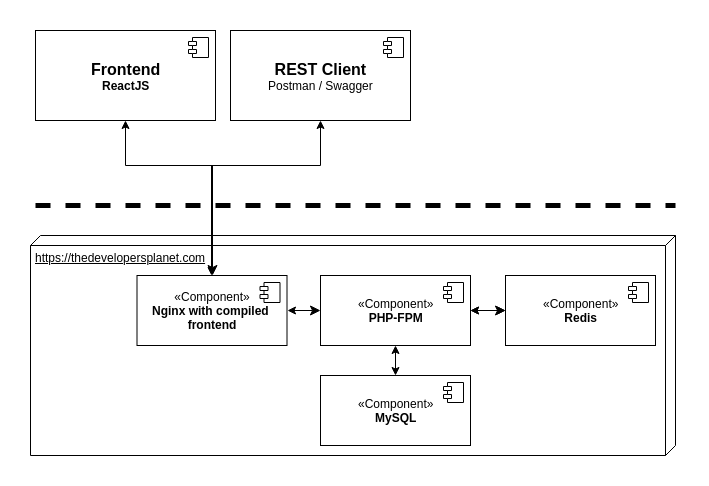

The diagram above was exported from draw.io. Its source (the exported page's mxGraphModel, read from the mxfile embedded in the PNG):
<mxGraphModel dx="1422" dy="1955" grid="1" gridSize="10" guides="1" tooltips="1" connect="1" arrows="1" fold="1" page="1" pageScale="1" pageWidth="827" pageHeight="1169" math="0" shadow="0">
  <root>
    <mxCell id="0" />
    <mxCell id="1" parent="0" />
    <mxCell id="2" value="https://thedevelopersplanet.com" style="verticalAlign=top;align=left;spacingTop=8;spacingLeft=2;spacingRight=12;shape=cube;size=10;direction=south;fontStyle=4;html=1;" vertex="1" parent="1">
      <mxGeometry x="85" y="60" width="645" height="220" as="geometry" />
    </mxCell>
    <mxCell id="3" style="edgeStyle=orthogonalEdgeStyle;rounded=0;orthogonalLoop=1;jettySize=auto;html=1;exitX=1;exitY=0.5;exitDx=0;exitDy=0;endArrow=classic;endFill=1;endSize=8;startArrow=classic;startFill=1;" edge="1" source="4" target="11" parent="1">
      <mxGeometry relative="1" as="geometry">
        <mxPoint x="858.5" y="135" as="targetPoint" />
      </mxGeometry>
    </mxCell>
    <mxCell id="4" value="«Component»&lt;br&gt;&lt;b&gt;Nginx with compiled &lt;br&gt;frontend&lt;/b&gt;" style="html=1;" vertex="1" parent="1">
      <mxGeometry x="191.5" y="100" width="150" height="70" as="geometry" />
    </mxCell>
    <mxCell id="5" value="" style="shape=component;jettyWidth=8;jettyHeight=4;" vertex="1" parent="4">
      <mxGeometry x="1" width="20" height="20" relative="1" as="geometry">
        <mxPoint x="-27" y="7" as="offset" />
      </mxGeometry>
    </mxCell>
    <mxCell id="6" style="edgeStyle=orthogonalEdgeStyle;rounded=0;orthogonalLoop=1;jettySize=auto;html=1;startSize=6;endSize=8;startArrow=classic;startFill=1;" edge="1" source="7" target="4" parent="1">
      <mxGeometry relative="1" as="geometry">
        <Array as="points">
          <mxPoint x="180" y="-10" />
          <mxPoint x="267" y="-10" />
        </Array>
      </mxGeometry>
    </mxCell>
    <mxCell id="7" value="&lt;b&gt;&lt;span style=&quot;font-size: 16px&quot;&gt;Frontend&lt;br&gt;&lt;/span&gt;ReactJS&lt;/b&gt;" style="html=1;" vertex="1" parent="1">
      <mxGeometry x="90" y="-145" width="180" height="90" as="geometry" />
    </mxCell>
    <mxCell id="8" value="" style="shape=component;jettyWidth=8;jettyHeight=4;" vertex="1" parent="7">
      <mxGeometry x="1" width="20" height="20" relative="1" as="geometry">
        <mxPoint x="-27" y="7" as="offset" />
      </mxGeometry>
    </mxCell>
    <mxCell id="9" style="edgeStyle=orthogonalEdgeStyle;rounded=0;orthogonalLoop=1;jettySize=auto;html=1;exitX=1;exitY=0.5;exitDx=0;exitDy=0;endArrow=classic;endFill=1;endSize=8;startArrow=classic;startFill=1;" edge="1" source="11" target="19" parent="1">
      <mxGeometry relative="1" as="geometry" />
    </mxCell>
    <mxCell id="10" style="edgeStyle=orthogonalEdgeStyle;rounded=0;orthogonalLoop=1;jettySize=auto;html=1;exitX=0.5;exitY=1;exitDx=0;exitDy=0;entryX=0.5;entryY=0;entryDx=0;entryDy=0;startArrow=classic;startFill=1;" edge="1" source="11" target="17" parent="1">
      <mxGeometry relative="1" as="geometry" />
    </mxCell>
    <mxCell id="11" value="«Component»&lt;br&gt;&lt;b&gt;PHP-FPM&lt;/b&gt;&lt;br&gt;" style="html=1;" vertex="1" parent="1">
      <mxGeometry x="375" y="100" width="150" height="70" as="geometry" />
    </mxCell>
    <mxCell id="12" value="" style="shape=component;jettyWidth=8;jettyHeight=4;" vertex="1" parent="11">
      <mxGeometry x="1" width="20" height="20" relative="1" as="geometry">
        <mxPoint x="-27" y="7" as="offset" />
      </mxGeometry>
    </mxCell>
    <mxCell id="13" style="edgeStyle=orthogonalEdgeStyle;rounded=0;orthogonalLoop=1;jettySize=auto;html=1;startArrow=classic;startFill=1;" edge="1" source="14" target="4" parent="1">
      <mxGeometry relative="1" as="geometry">
        <Array as="points">
          <mxPoint x="375" y="-10" />
          <mxPoint x="266" y="-10" />
        </Array>
      </mxGeometry>
    </mxCell>
    <mxCell id="14" value="&lt;b&gt;&lt;font style=&quot;font-size: 16px&quot;&gt;REST Client&lt;/font&gt;&lt;br&gt;&lt;/b&gt;Postman / Swagger&lt;br&gt;" style="html=1;" vertex="1" parent="1">
      <mxGeometry x="285" y="-145" width="180" height="90" as="geometry" />
    </mxCell>
    <mxCell id="15" value="" style="shape=component;jettyWidth=8;jettyHeight=4;" vertex="1" parent="14">
      <mxGeometry x="1" width="20" height="20" relative="1" as="geometry">
        <mxPoint x="-27" y="7" as="offset" />
      </mxGeometry>
    </mxCell>
    <mxCell id="16" value="" style="endArrow=none;dashed=1;html=1;strokeWidth=5;" edge="1" parent="1">
      <mxGeometry width="50" height="50" relative="1" as="geometry">
        <mxPoint x="90" y="30" as="sourcePoint" />
        <mxPoint x="730" y="30" as="targetPoint" />
      </mxGeometry>
    </mxCell>
    <mxCell id="17" value="«Component»&lt;br&gt;&lt;b&gt;MySQL&lt;/b&gt;" style="html=1;" vertex="1" parent="1">
      <mxGeometry x="375" y="200" width="150" height="70" as="geometry" />
    </mxCell>
    <mxCell id="18" value="" style="shape=component;jettyWidth=8;jettyHeight=4;" vertex="1" parent="17">
      <mxGeometry x="1" width="20" height="20" relative="1" as="geometry">
        <mxPoint x="-27" y="7" as="offset" />
      </mxGeometry>
    </mxCell>
    <mxCell id="19" value="«Component»&lt;br&gt;&lt;b&gt;Redis&lt;/b&gt;&lt;br&gt;" style="html=1;" vertex="1" parent="1">
      <mxGeometry x="560" y="100" width="150" height="70" as="geometry" />
    </mxCell>
    <mxCell id="20" value="" style="shape=component;jettyWidth=8;jettyHeight=4;" vertex="1" parent="19">
      <mxGeometry x="1" width="20" height="20" relative="1" as="geometry">
        <mxPoint x="-27" y="7" as="offset" />
      </mxGeometry>
    </mxCell>
    <mxCell id="21" style="edgeStyle=orthogonalEdgeStyle;rounded=0;orthogonalLoop=1;jettySize=auto;html=1;startArrow=classic;startFill=1;" edge="1" source="11" target="19" parent="1">
      <mxGeometry relative="1" as="geometry">
        <mxPoint x="530" y="135" as="sourcePoint" />
        <mxPoint x="667" y="395" as="targetPoint" />
      </mxGeometry>
    </mxCell>
  </root>
</mxGraphModel>